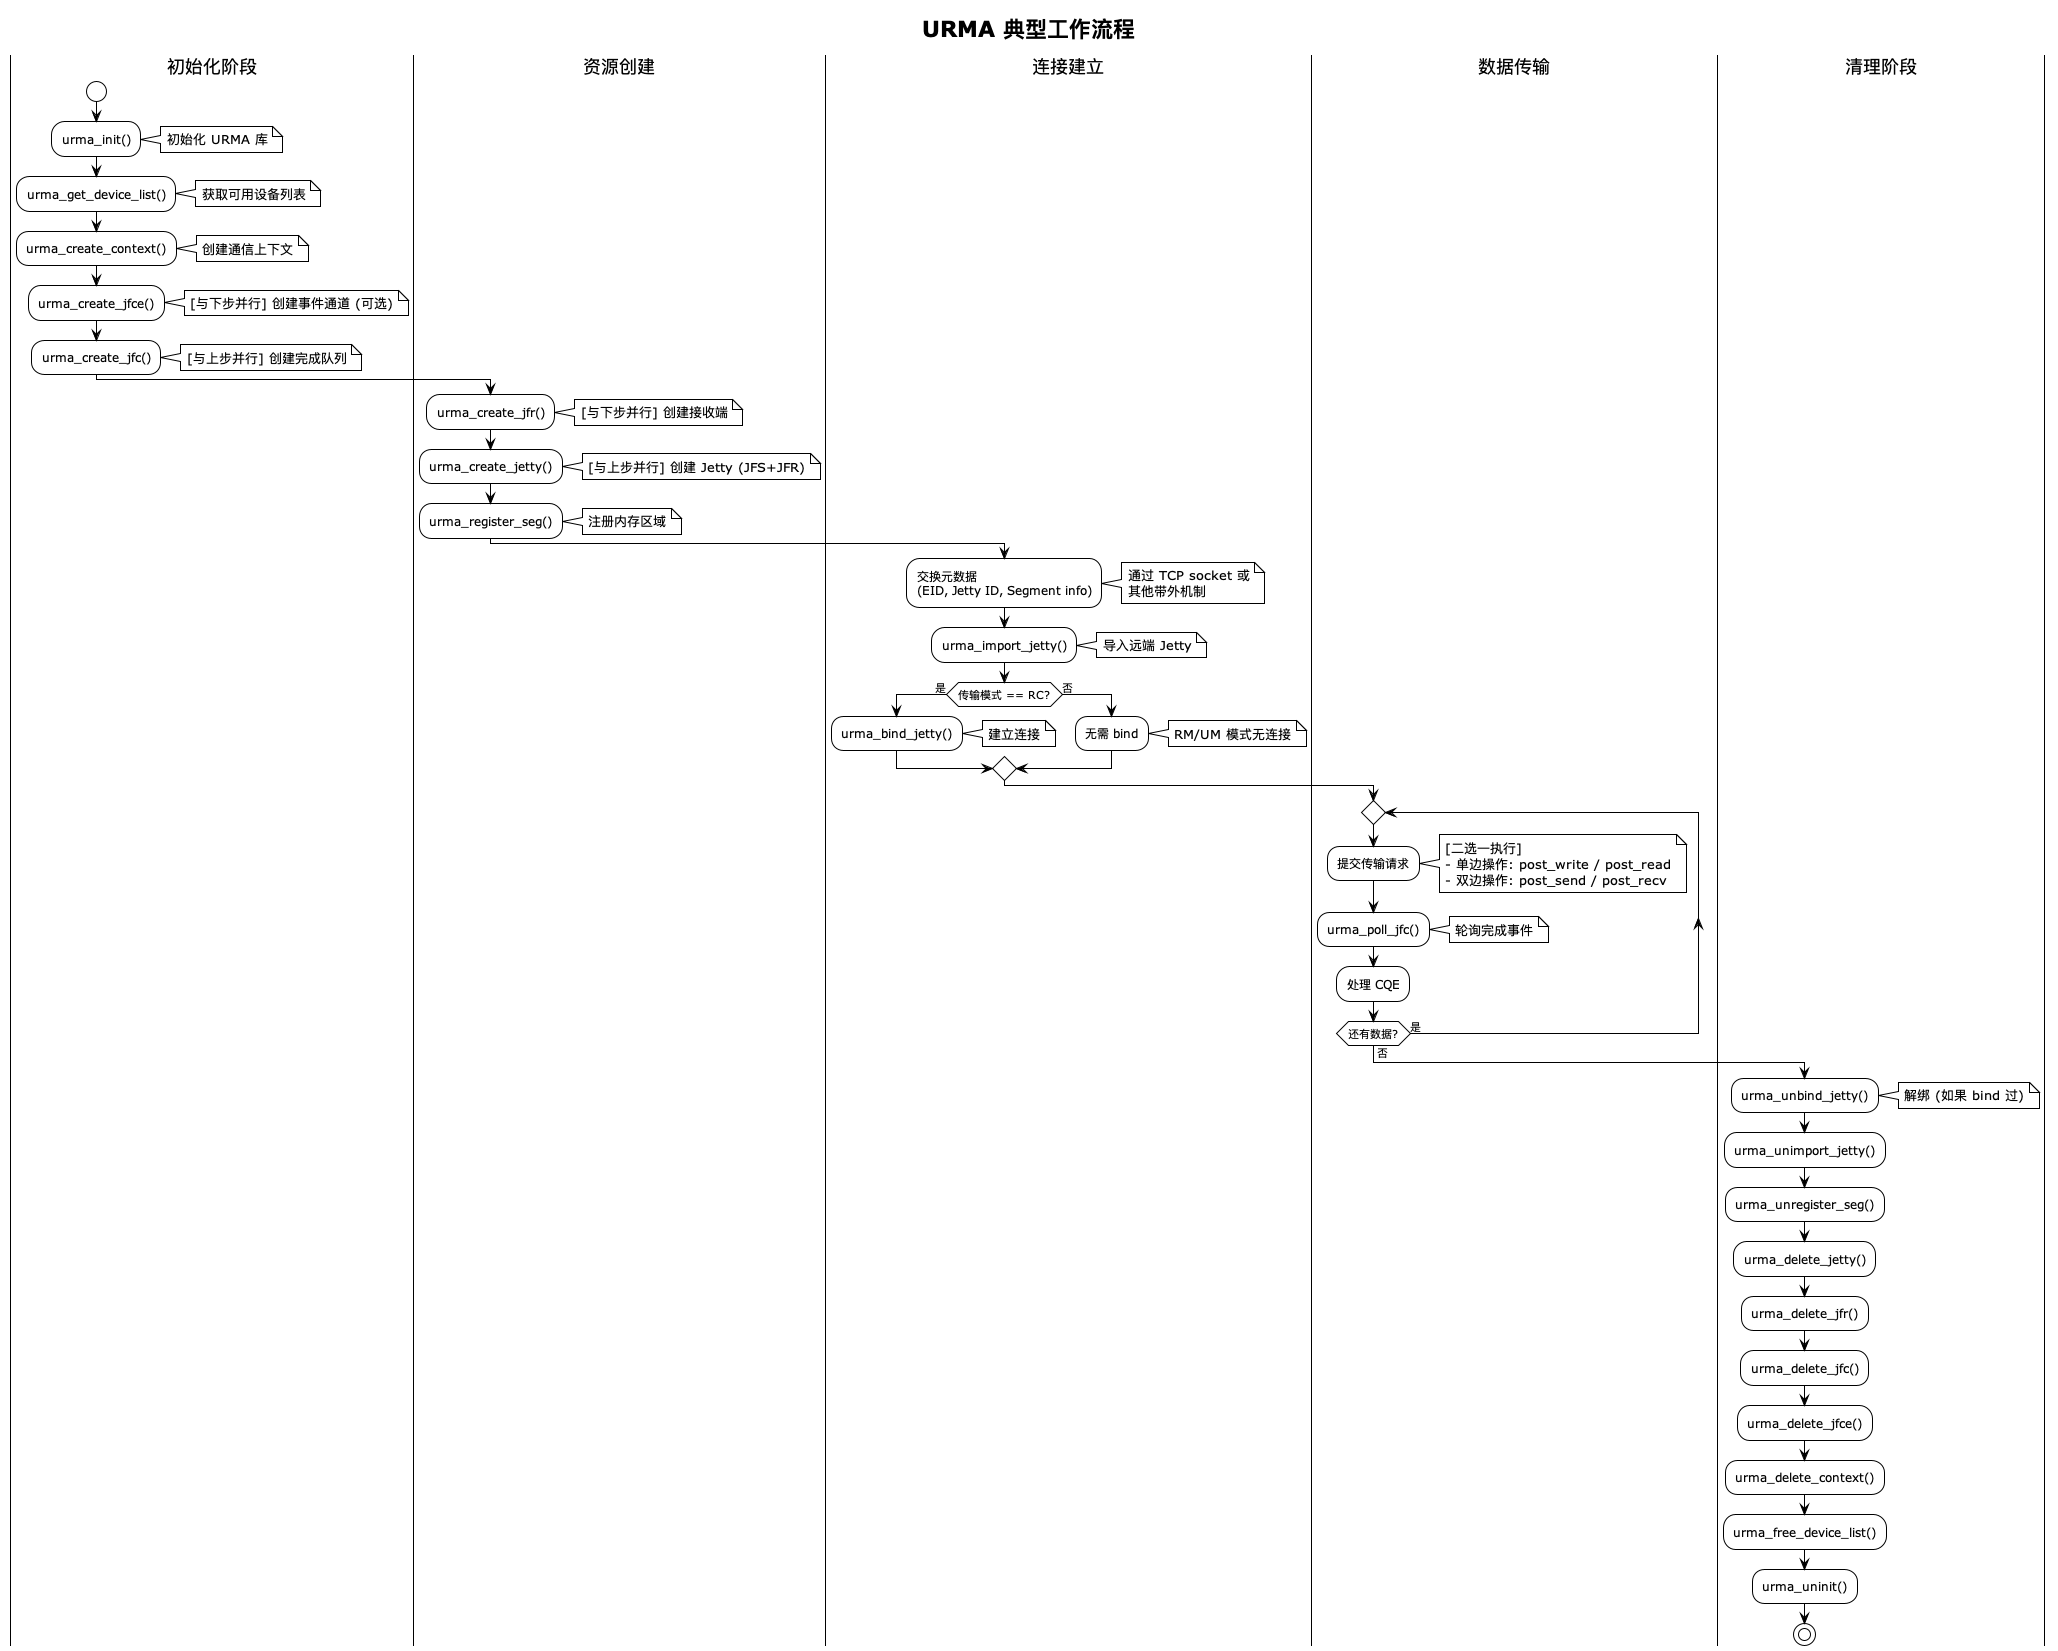

The diagram above was rendered by PlantUML. Its source (embedded in the PNG):
@startuml urma_workflow
!theme plain
title URMA 典型工作流程

|初始化阶段|
start
:urma_init();
note right: 初始化 URMA 库

:urma_get_device_list();
note right: 获取可用设备列表

:urma_create_context();
note right: 创建通信上下文

:urma_create_jfce();
note right: [与下步并行] 创建事件通道 (可选)

:urma_create_jfc();
note right: [与上步并行] 创建完成队列

|资源创建|
:urma_create_jfr();
note right: [与下步并行] 创建接收端

:urma_create_jetty();
note right: [与上步并行] 创建 Jetty (JFS+JFR)

:urma_register_seg();
note right: 注册内存区域

|连接建立|
:交换元数据\n(EID, Jetty ID, Segment info);
note right
    通过 TCP socket 或
    其他带外机制
end note

:urma_import_jetty();
note right: 导入远端 Jetty

if (传输模式 == RC?) then (是)
    :urma_bind_jetty();
    note right: 建立连接
else (否)
    :无需 bind;
    note right: RM/UM 模式无连接
endif

|数据传输|
repeat
    :提交传输请求;
    note right
        [二选一执行]
        - 单边操作: post_write / post_read
        - 双边操作: post_send / post_recv
    end note
    
    :urma_poll_jfc();
    note right: 轮询完成事件
    
    :处理 CQE;
repeat while (还有数据?) is (是) not (否)

|清理阶段|
:urma_unbind_jetty();
note right: 解绑 (如果 bind 过)

:urma_unimport_jetty();

:urma_unregister_seg();

:urma_delete_jetty();
:urma_delete_jfr();
:urma_delete_jfc();
:urma_delete_jfce();

:urma_delete_context();

:urma_free_device_list();

:urma_uninit();

stop

@enduml